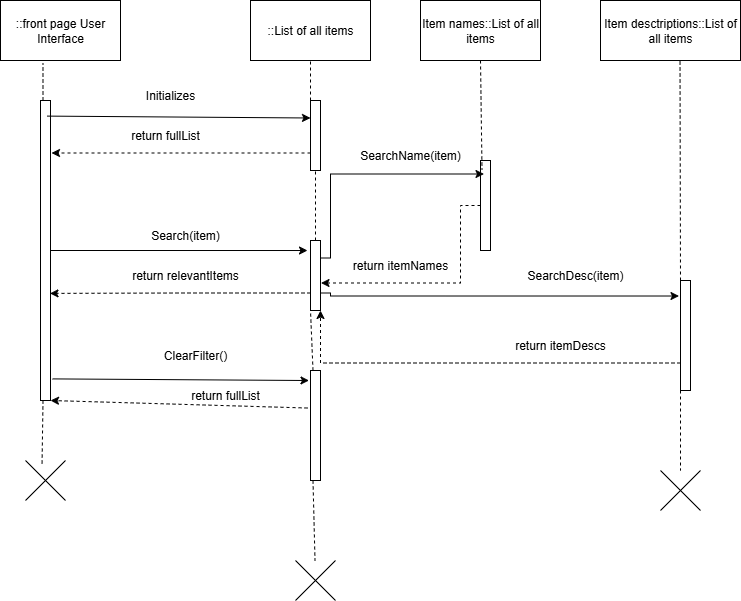

The diagram above was exported from draw.io. Its source (the exported page's mxGraphModel, read from the mxfile embedded in the PNG):
<mxGraphModel dx="1006" dy="697" grid="1" gridSize="10" guides="1" tooltips="1" connect="1" arrows="1" fold="1" page="1" pageScale="1" pageWidth="850" pageHeight="1100" math="0" shadow="0">
  <root>
    <mxCell id="0" />
    <mxCell id="1" parent="0" />
    <mxCell id="Kd9AWORVVhtD9fG5plS4-2" value="::List of all items" style="rounded=0;whiteSpace=wrap;html=1;" vertex="1" parent="1">
      <mxGeometry x="330" y="40" width="120" height="60" as="geometry" />
    </mxCell>
    <mxCell id="Kd9AWORVVhtD9fG5plS4-4" value="::front page User Interface" style="rounded=0;whiteSpace=wrap;html=1;" vertex="1" parent="1">
      <mxGeometry x="80" y="40" width="120" height="60" as="geometry" />
    </mxCell>
    <mxCell id="Kd9AWORVVhtD9fG5plS4-5" value="" style="rounded=0;whiteSpace=wrap;html=1;" vertex="1" parent="1">
      <mxGeometry x="120" y="140" width="10" height="300" as="geometry" />
    </mxCell>
    <mxCell id="Kd9AWORVVhtD9fG5plS4-6" value="" style="rounded=0;whiteSpace=wrap;html=1;" vertex="1" parent="1">
      <mxGeometry x="390" y="140" width="10" height="70" as="geometry" />
    </mxCell>
    <mxCell id="Kd9AWORVVhtD9fG5plS4-8" value="" style="endArrow=none;dashed=1;html=1;rounded=0;entryX=0.5;entryY=1;entryDx=0;entryDy=0;exitX=0;exitY=0;exitDx=0;exitDy=0;" edge="1" parent="1" source="Kd9AWORVVhtD9fG5plS4-6" target="Kd9AWORVVhtD9fG5plS4-2">
      <mxGeometry width="50" height="50" relative="1" as="geometry">
        <mxPoint x="400" y="390" as="sourcePoint" />
        <mxPoint x="450" y="340" as="targetPoint" />
      </mxGeometry>
    </mxCell>
    <mxCell id="Kd9AWORVVhtD9fG5plS4-9" value="" style="endArrow=none;dashed=1;html=1;rounded=0;entryX=0.354;entryY=1.042;entryDx=0;entryDy=0;entryPerimeter=0;exitX=0.25;exitY=0;exitDx=0;exitDy=0;" edge="1" parent="1" source="Kd9AWORVVhtD9fG5plS4-5" target="Kd9AWORVVhtD9fG5plS4-4">
      <mxGeometry width="50" height="50" relative="1" as="geometry">
        <mxPoint x="400" y="390" as="sourcePoint" />
        <mxPoint x="450" y="340" as="targetPoint" />
      </mxGeometry>
    </mxCell>
    <mxCell id="Kd9AWORVVhtD9fG5plS4-16" value="" style="endArrow=classic;html=1;rounded=0;exitX=0.65;exitY=0.052;exitDx=0;exitDy=0;exitPerimeter=0;entryX=0;entryY=0.25;entryDx=0;entryDy=0;" edge="1" parent="1" source="Kd9AWORVVhtD9fG5plS4-5" target="Kd9AWORVVhtD9fG5plS4-6">
      <mxGeometry width="50" height="50" relative="1" as="geometry">
        <mxPoint x="400" y="390" as="sourcePoint" />
        <mxPoint x="450" y="340" as="targetPoint" />
      </mxGeometry>
    </mxCell>
    <mxCell id="Kd9AWORVVhtD9fG5plS4-17" value="Initializes" style="text;html=1;align=center;verticalAlign=middle;whiteSpace=wrap;rounded=0;" vertex="1" parent="1">
      <mxGeometry x="220" y="120" width="60" height="30" as="geometry" />
    </mxCell>
    <mxCell id="Kd9AWORVVhtD9fG5plS4-20" style="edgeStyle=orthogonalEdgeStyle;rounded=0;orthogonalLoop=1;jettySize=auto;html=1;exitX=0;exitY=0.75;exitDx=0;exitDy=0;entryX=1.1;entryY=0.175;entryDx=0;entryDy=0;entryPerimeter=0;dashed=1;" edge="1" parent="1" source="Kd9AWORVVhtD9fG5plS4-6" target="Kd9AWORVVhtD9fG5plS4-5">
      <mxGeometry relative="1" as="geometry" />
    </mxCell>
    <mxCell id="Kd9AWORVVhtD9fG5plS4-21" value="return fullList" style="text;html=1;align=center;verticalAlign=middle;whiteSpace=wrap;rounded=0;" vertex="1" parent="1">
      <mxGeometry x="200" y="160" width="90" height="30" as="geometry" />
    </mxCell>
    <mxCell id="Kd9AWORVVhtD9fG5plS4-22" value="Item names::List of all items" style="rounded=0;whiteSpace=wrap;html=1;" vertex="1" parent="1">
      <mxGeometry x="500" y="40" width="120" height="60" as="geometry" />
    </mxCell>
    <mxCell id="Kd9AWORVVhtD9fG5plS4-23" value="Item desctriptions::List of all items" style="rounded=0;whiteSpace=wrap;html=1;" vertex="1" parent="1">
      <mxGeometry x="680" y="40" width="140" height="60" as="geometry" />
    </mxCell>
    <mxCell id="Kd9AWORVVhtD9fG5plS4-24" value="" style="rounded=0;whiteSpace=wrap;html=1;" vertex="1" parent="1">
      <mxGeometry x="390" y="280" width="10" height="70" as="geometry" />
    </mxCell>
    <mxCell id="Kd9AWORVVhtD9fG5plS4-25" style="edgeStyle=orthogonalEdgeStyle;rounded=0;orthogonalLoop=1;jettySize=auto;html=1;exitX=1;exitY=0.5;exitDx=0;exitDy=0;entryX=-0.3;entryY=0.143;entryDx=0;entryDy=0;entryPerimeter=0;" edge="1" parent="1" source="Kd9AWORVVhtD9fG5plS4-5" target="Kd9AWORVVhtD9fG5plS4-24">
      <mxGeometry relative="1" as="geometry" />
    </mxCell>
    <mxCell id="Kd9AWORVVhtD9fG5plS4-26" style="edgeStyle=orthogonalEdgeStyle;rounded=0;orthogonalLoop=1;jettySize=auto;html=1;exitX=0;exitY=0.75;exitDx=0;exitDy=0;entryX=0.95;entryY=0.643;entryDx=0;entryDy=0;entryPerimeter=0;dashed=1;" edge="1" parent="1" source="Kd9AWORVVhtD9fG5plS4-24" target="Kd9AWORVVhtD9fG5plS4-5">
      <mxGeometry relative="1" as="geometry" />
    </mxCell>
    <mxCell id="Kd9AWORVVhtD9fG5plS4-27" value="" style="endArrow=none;dashed=1;html=1;rounded=0;exitX=0.5;exitY=0;exitDx=0;exitDy=0;" edge="1" parent="1" source="Kd9AWORVVhtD9fG5plS4-24">
      <mxGeometry width="50" height="50" relative="1" as="geometry">
        <mxPoint x="400" y="390" as="sourcePoint" />
        <mxPoint x="395" y="210" as="targetPoint" />
      </mxGeometry>
    </mxCell>
    <mxCell id="Kd9AWORVVhtD9fG5plS4-28" value="Search(item)" style="text;html=1;align=center;verticalAlign=middle;whiteSpace=wrap;rounded=0;" vertex="1" parent="1">
      <mxGeometry x="190" y="260" width="150" height="30" as="geometry" />
    </mxCell>
    <mxCell id="Kd9AWORVVhtD9fG5plS4-29" value="" style="rounded=0;whiteSpace=wrap;html=1;" vertex="1" parent="1">
      <mxGeometry x="560" y="200" width="10" height="90" as="geometry" />
    </mxCell>
    <mxCell id="Kd9AWORVVhtD9fG5plS4-41" style="edgeStyle=orthogonalEdgeStyle;rounded=0;orthogonalLoop=1;jettySize=auto;html=1;exitX=0;exitY=0.75;exitDx=0;exitDy=0;entryX=1;entryY=1;entryDx=0;entryDy=0;dashed=1;" edge="1" parent="1" source="Kd9AWORVVhtD9fG5plS4-30" target="Kd9AWORVVhtD9fG5plS4-24">
      <mxGeometry relative="1" as="geometry" />
    </mxCell>
    <mxCell id="Kd9AWORVVhtD9fG5plS4-30" value="" style="rounded=0;whiteSpace=wrap;html=1;" vertex="1" parent="1">
      <mxGeometry x="760" y="320" width="10" height="110" as="geometry" />
    </mxCell>
    <mxCell id="Kd9AWORVVhtD9fG5plS4-32" value="" style="endArrow=none;dashed=1;html=1;rounded=0;exitX=0.5;exitY=1;exitDx=0;exitDy=0;entryX=0.15;entryY=0.1;entryDx=0;entryDy=0;entryPerimeter=0;" edge="1" parent="1" source="Kd9AWORVVhtD9fG5plS4-22" target="Kd9AWORVVhtD9fG5plS4-29">
      <mxGeometry width="50" height="50" relative="1" as="geometry">
        <mxPoint x="400" y="390" as="sourcePoint" />
        <mxPoint x="560" y="200" as="targetPoint" />
      </mxGeometry>
    </mxCell>
    <mxCell id="Kd9AWORVVhtD9fG5plS4-33" value="" style="endArrow=none;dashed=1;html=1;rounded=0;entryX=0.568;entryY=1;entryDx=0;entryDy=0;entryPerimeter=0;exitX=0;exitY=0;exitDx=0;exitDy=0;" edge="1" parent="1" source="Kd9AWORVVhtD9fG5plS4-30" target="Kd9AWORVVhtD9fG5plS4-23">
      <mxGeometry width="50" height="50" relative="1" as="geometry">
        <mxPoint x="400" y="390" as="sourcePoint" />
        <mxPoint x="450" y="340" as="targetPoint" />
      </mxGeometry>
    </mxCell>
    <mxCell id="Kd9AWORVVhtD9fG5plS4-34" style="edgeStyle=orthogonalEdgeStyle;rounded=0;orthogonalLoop=1;jettySize=auto;html=1;exitX=1;exitY=0.25;exitDx=0;exitDy=0;entryX=0.35;entryY=0.15;entryDx=0;entryDy=0;entryPerimeter=0;" edge="1" parent="1" source="Kd9AWORVVhtD9fG5plS4-24" target="Kd9AWORVVhtD9fG5plS4-29">
      <mxGeometry relative="1" as="geometry">
        <Array as="points">
          <mxPoint x="410" y="298" />
          <mxPoint x="410" y="214" />
        </Array>
      </mxGeometry>
    </mxCell>
    <mxCell id="Kd9AWORVVhtD9fG5plS4-35" style="edgeStyle=orthogonalEdgeStyle;rounded=0;orthogonalLoop=1;jettySize=auto;html=1;exitX=0;exitY=0.5;exitDx=0;exitDy=0;entryX=1.05;entryY=0.607;entryDx=0;entryDy=0;entryPerimeter=0;dashed=1;" edge="1" parent="1" source="Kd9AWORVVhtD9fG5plS4-29" target="Kd9AWORVVhtD9fG5plS4-24">
      <mxGeometry relative="1" as="geometry">
        <Array as="points">
          <mxPoint x="540" y="245" />
          <mxPoint x="540" y="323" />
        </Array>
      </mxGeometry>
    </mxCell>
    <mxCell id="Kd9AWORVVhtD9fG5plS4-37" value="return relevantItems" style="text;html=1;align=center;verticalAlign=middle;whiteSpace=wrap;rounded=0;" vertex="1" parent="1">
      <mxGeometry x="190" y="300" width="150" height="30" as="geometry" />
    </mxCell>
    <mxCell id="Kd9AWORVVhtD9fG5plS4-39" value="return itemNames" style="text;html=1;align=center;verticalAlign=middle;whiteSpace=wrap;rounded=0;" vertex="1" parent="1">
      <mxGeometry x="410" y="290" width="140" height="30" as="geometry" />
    </mxCell>
    <mxCell id="Kd9AWORVVhtD9fG5plS4-40" style="edgeStyle=orthogonalEdgeStyle;rounded=0;orthogonalLoop=1;jettySize=auto;html=1;exitX=1;exitY=0.75;exitDx=0;exitDy=0;entryX=-0.15;entryY=0.141;entryDx=0;entryDy=0;entryPerimeter=0;" edge="1" parent="1" source="Kd9AWORVVhtD9fG5plS4-24" target="Kd9AWORVVhtD9fG5plS4-30">
      <mxGeometry relative="1" as="geometry">
        <Array as="points">
          <mxPoint x="410" y="333" />
          <mxPoint x="410" y="336" />
        </Array>
      </mxGeometry>
    </mxCell>
    <mxCell id="Kd9AWORVVhtD9fG5plS4-42" value="SearchDesc(item)" style="text;html=1;align=center;verticalAlign=middle;whiteSpace=wrap;rounded=0;" vertex="1" parent="1">
      <mxGeometry x="580" y="300" width="150" height="30" as="geometry" />
    </mxCell>
    <mxCell id="Kd9AWORVVhtD9fG5plS4-43" value="SearchName(item)" style="text;html=1;align=center;verticalAlign=middle;whiteSpace=wrap;rounded=0;" vertex="1" parent="1">
      <mxGeometry x="415" y="180" width="150" height="30" as="geometry" />
    </mxCell>
    <mxCell id="Kd9AWORVVhtD9fG5plS4-46" value="return itemDescs" style="text;html=1;align=center;verticalAlign=middle;whiteSpace=wrap;rounded=0;" vertex="1" parent="1">
      <mxGeometry x="570" y="370" width="140" height="30" as="geometry" />
    </mxCell>
    <mxCell id="Kd9AWORVVhtD9fG5plS4-48" value="" style="rounded=0;whiteSpace=wrap;html=1;" vertex="1" parent="1">
      <mxGeometry x="390" y="410" width="10" height="110" as="geometry" />
    </mxCell>
    <mxCell id="Kd9AWORVVhtD9fG5plS4-49" value="" style="endArrow=none;dashed=1;html=1;rounded=0;exitX=0.25;exitY=0;exitDx=0;exitDy=0;entryX=0;entryY=1;entryDx=0;entryDy=0;" edge="1" parent="1" source="Kd9AWORVVhtD9fG5plS4-48" target="Kd9AWORVVhtD9fG5plS4-24">
      <mxGeometry width="50" height="50" relative="1" as="geometry">
        <mxPoint x="400" y="390" as="sourcePoint" />
        <mxPoint x="450" y="340" as="targetPoint" />
      </mxGeometry>
    </mxCell>
    <mxCell id="Kd9AWORVVhtD9fG5plS4-51" value="ClearFilter()" style="text;html=1;align=center;verticalAlign=middle;whiteSpace=wrap;rounded=0;" vertex="1" parent="1">
      <mxGeometry x="200" y="380" width="150" height="30" as="geometry" />
    </mxCell>
    <mxCell id="Kd9AWORVVhtD9fG5plS4-53" value="" style="endArrow=classic;html=1;rounded=0;exitX=1.2;exitY=0.928;exitDx=0;exitDy=0;exitPerimeter=0;entryX=-0.15;entryY=0.091;entryDx=0;entryDy=0;entryPerimeter=0;" edge="1" parent="1" source="Kd9AWORVVhtD9fG5plS4-5" target="Kd9AWORVVhtD9fG5plS4-48">
      <mxGeometry width="50" height="50" relative="1" as="geometry">
        <mxPoint x="400" y="390" as="sourcePoint" />
        <mxPoint x="450" y="340" as="targetPoint" />
      </mxGeometry>
    </mxCell>
    <mxCell id="Kd9AWORVVhtD9fG5plS4-54" value="" style="endArrow=classic;html=1;rounded=0;entryX=1;entryY=1;entryDx=0;entryDy=0;exitX=-0.3;exitY=0.341;exitDx=0;exitDy=0;exitPerimeter=0;dashed=1;" edge="1" parent="1" source="Kd9AWORVVhtD9fG5plS4-48" target="Kd9AWORVVhtD9fG5plS4-5">
      <mxGeometry width="50" height="50" relative="1" as="geometry">
        <mxPoint x="400" y="390" as="sourcePoint" />
        <mxPoint x="450" y="340" as="targetPoint" />
      </mxGeometry>
    </mxCell>
    <mxCell id="Kd9AWORVVhtD9fG5plS4-55" value="return fullList" style="text;html=1;align=center;verticalAlign=middle;whiteSpace=wrap;rounded=0;" vertex="1" parent="1">
      <mxGeometry x="230" y="420" width="150" height="30" as="geometry" />
    </mxCell>
    <mxCell id="Kd9AWORVVhtD9fG5plS4-59" value="" style="endArrow=none;dashed=1;html=1;rounded=0;exitX=0;exitY=1;exitDx=0;exitDy=0;" edge="1" parent="1" source="Kd9AWORVVhtD9fG5plS4-30" target="Kd9AWORVVhtD9fG5plS4-60">
      <mxGeometry width="50" height="50" relative="1" as="geometry">
        <mxPoint x="400" y="390" as="sourcePoint" />
        <mxPoint x="760" y="530" as="targetPoint" />
      </mxGeometry>
    </mxCell>
    <mxCell id="Kd9AWORVVhtD9fG5plS4-60" value="" style="shape=mxgraph.sysml.x;" vertex="1" parent="1">
      <mxGeometry x="740" y="510" width="40" height="40" as="geometry" />
    </mxCell>
    <mxCell id="Kd9AWORVVhtD9fG5plS4-63" value="" style="endArrow=none;dashed=1;html=1;rounded=0;exitX=0.25;exitY=1;exitDx=0;exitDy=0;" edge="1" parent="1" source="Kd9AWORVVhtD9fG5plS4-48" target="Kd9AWORVVhtD9fG5plS4-61">
      <mxGeometry width="50" height="50" relative="1" as="geometry">
        <mxPoint x="393" y="520" as="sourcePoint" />
        <mxPoint x="395" y="620" as="targetPoint" />
      </mxGeometry>
    </mxCell>
    <mxCell id="Kd9AWORVVhtD9fG5plS4-61" value="" style="shape=mxgraph.sysml.x;" vertex="1" parent="1">
      <mxGeometry x="375" y="600" width="40" height="40" as="geometry" />
    </mxCell>
    <mxCell id="Kd9AWORVVhtD9fG5plS4-64" value="" style="shape=mxgraph.sysml.x;" vertex="1" parent="1">
      <mxGeometry x="105" y="500" width="40" height="40" as="geometry" />
    </mxCell>
    <mxCell id="Kd9AWORVVhtD9fG5plS4-65" value="" style="endArrow=none;dashed=1;html=1;rounded=0;exitX=0.25;exitY=1;exitDx=0;exitDy=0;entryX=0.413;entryY=0.15;entryDx=0;entryDy=0;entryPerimeter=0;" edge="1" parent="1" source="Kd9AWORVVhtD9fG5plS4-5" target="Kd9AWORVVhtD9fG5plS4-64">
      <mxGeometry width="50" height="50" relative="1" as="geometry">
        <mxPoint x="400" y="390" as="sourcePoint" />
        <mxPoint x="450" y="340" as="targetPoint" />
      </mxGeometry>
    </mxCell>
  </root>
</mxGraphModel>